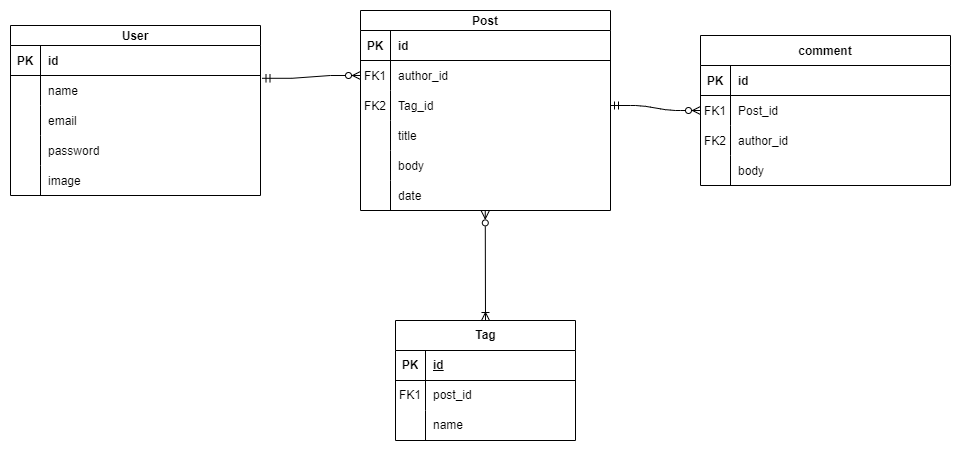

The diagram above was exported from draw.io. Its source (the exported page's mxGraphModel, read from the mxfile embedded in the PNG):
<mxGraphModel dx="1050" dy="530" grid="1" gridSize="10" guides="1" tooltips="1" connect="1" arrows="1" fold="1" page="1" pageScale="1" pageWidth="850" pageHeight="1100" math="0" shadow="0" extFonts="Permanent Marker^https://fonts.googleapis.com/css?family=Permanent+Marker">
  <root>
    <mxCell id="0" />
    <mxCell id="1" parent="0" />
    <mxCell id="C-vyLk0tnHw3VtMMgP7b-12" value="" style="edgeStyle=entityRelationEdgeStyle;endArrow=ERzeroToMany;startArrow=ERmandOne;endFill=1;startFill=0;exitX=1;exitY=0.5;exitDx=0;exitDy=0;" parent="1" source="C-vyLk0tnHw3VtMMgP7b-9" target="C-vyLk0tnHw3VtMMgP7b-17" edge="1">
      <mxGeometry width="100" height="100" relative="1" as="geometry">
        <mxPoint x="400" y="180" as="sourcePoint" />
        <mxPoint x="460" y="205" as="targetPoint" />
      </mxGeometry>
    </mxCell>
    <mxCell id="C-vyLk0tnHw3VtMMgP7b-2" value="Post" style="shape=table;startSize=20;container=1;collapsible=1;childLayout=tableLayout;fixedRows=1;rowLines=0;fontStyle=1;align=center;resizeLast=1;" parent="1" vertex="1">
      <mxGeometry x="370" y="80" width="250" height="200" as="geometry" />
    </mxCell>
    <mxCell id="C-vyLk0tnHw3VtMMgP7b-3" value="" style="shape=partialRectangle;collapsible=0;dropTarget=0;pointerEvents=0;fillColor=none;points=[[0,0.5],[1,0.5]];portConstraint=eastwest;top=0;left=0;right=0;bottom=1;" parent="C-vyLk0tnHw3VtMMgP7b-2" vertex="1">
      <mxGeometry y="20" width="250" height="30" as="geometry" />
    </mxCell>
    <mxCell id="C-vyLk0tnHw3VtMMgP7b-4" value="PK" style="shape=partialRectangle;overflow=hidden;connectable=0;fillColor=none;top=0;left=0;bottom=0;right=0;fontStyle=1;" parent="C-vyLk0tnHw3VtMMgP7b-3" vertex="1">
      <mxGeometry width="30" height="30" as="geometry">
        <mxRectangle width="30" height="30" as="alternateBounds" />
      </mxGeometry>
    </mxCell>
    <mxCell id="C-vyLk0tnHw3VtMMgP7b-5" value="id" style="shape=partialRectangle;overflow=hidden;connectable=0;fillColor=none;top=0;left=0;bottom=0;right=0;align=left;spacingLeft=6;fontStyle=1;" parent="C-vyLk0tnHw3VtMMgP7b-3" vertex="1">
      <mxGeometry x="30" width="220" height="30" as="geometry">
        <mxRectangle width="220" height="30" as="alternateBounds" />
      </mxGeometry>
    </mxCell>
    <mxCell id="C-vyLk0tnHw3VtMMgP7b-6" value="" style="shape=partialRectangle;collapsible=0;dropTarget=0;pointerEvents=0;fillColor=none;points=[[0,0.5],[1,0.5]];portConstraint=eastwest;top=0;left=0;right=0;bottom=0;" parent="C-vyLk0tnHw3VtMMgP7b-2" vertex="1">
      <mxGeometry y="50" width="250" height="30" as="geometry" />
    </mxCell>
    <mxCell id="C-vyLk0tnHw3VtMMgP7b-7" value="FK1" style="shape=partialRectangle;overflow=hidden;connectable=0;fillColor=none;top=0;left=0;bottom=0;right=0;" parent="C-vyLk0tnHw3VtMMgP7b-6" vertex="1">
      <mxGeometry width="30" height="30" as="geometry">
        <mxRectangle width="30" height="30" as="alternateBounds" />
      </mxGeometry>
    </mxCell>
    <mxCell id="C-vyLk0tnHw3VtMMgP7b-8" value="author_id" style="shape=partialRectangle;overflow=hidden;connectable=0;fillColor=none;top=0;left=0;bottom=0;right=0;align=left;spacingLeft=6;" parent="C-vyLk0tnHw3VtMMgP7b-6" vertex="1">
      <mxGeometry x="30" width="220" height="30" as="geometry">
        <mxRectangle width="220" height="30" as="alternateBounds" />
      </mxGeometry>
    </mxCell>
    <mxCell id="C-vyLk0tnHw3VtMMgP7b-9" value="" style="shape=partialRectangle;collapsible=0;dropTarget=0;pointerEvents=0;fillColor=none;points=[[0,0.5],[1,0.5]];portConstraint=eastwest;top=0;left=0;right=0;bottom=0;" parent="C-vyLk0tnHw3VtMMgP7b-2" vertex="1">
      <mxGeometry y="80" width="250" height="30" as="geometry" />
    </mxCell>
    <mxCell id="C-vyLk0tnHw3VtMMgP7b-10" value="FK2" style="shape=partialRectangle;overflow=hidden;connectable=0;fillColor=none;top=0;left=0;bottom=0;right=0;" parent="C-vyLk0tnHw3VtMMgP7b-9" vertex="1">
      <mxGeometry width="30" height="30" as="geometry">
        <mxRectangle width="30" height="30" as="alternateBounds" />
      </mxGeometry>
    </mxCell>
    <mxCell id="C-vyLk0tnHw3VtMMgP7b-11" value="Tag_id" style="shape=partialRectangle;overflow=hidden;connectable=0;fillColor=none;top=0;left=0;bottom=0;right=0;align=left;spacingLeft=6;" parent="C-vyLk0tnHw3VtMMgP7b-9" vertex="1">
      <mxGeometry x="30" width="220" height="30" as="geometry">
        <mxRectangle width="220" height="30" as="alternateBounds" />
      </mxGeometry>
    </mxCell>
    <mxCell id="dHnmo5jI0K49GTLPqHRm-63" style="shape=partialRectangle;collapsible=0;dropTarget=0;pointerEvents=0;fillColor=none;points=[[0,0.5],[1,0.5]];portConstraint=eastwest;top=0;left=0;right=0;bottom=0;" vertex="1" parent="C-vyLk0tnHw3VtMMgP7b-2">
      <mxGeometry y="110" width="250" height="30" as="geometry" />
    </mxCell>
    <mxCell id="dHnmo5jI0K49GTLPqHRm-64" style="shape=partialRectangle;overflow=hidden;connectable=0;fillColor=none;top=0;left=0;bottom=0;right=0;" vertex="1" parent="dHnmo5jI0K49GTLPqHRm-63">
      <mxGeometry width="30" height="30" as="geometry">
        <mxRectangle width="30" height="30" as="alternateBounds" />
      </mxGeometry>
    </mxCell>
    <mxCell id="dHnmo5jI0K49GTLPqHRm-65" value="title" style="shape=partialRectangle;overflow=hidden;connectable=0;fillColor=none;top=0;left=0;bottom=0;right=0;align=left;spacingLeft=6;" vertex="1" parent="dHnmo5jI0K49GTLPqHRm-63">
      <mxGeometry x="30" width="220" height="30" as="geometry">
        <mxRectangle width="220" height="30" as="alternateBounds" />
      </mxGeometry>
    </mxCell>
    <mxCell id="dHnmo5jI0K49GTLPqHRm-66" style="shape=partialRectangle;collapsible=0;dropTarget=0;pointerEvents=0;fillColor=none;points=[[0,0.5],[1,0.5]];portConstraint=eastwest;top=0;left=0;right=0;bottom=0;" vertex="1" parent="C-vyLk0tnHw3VtMMgP7b-2">
      <mxGeometry y="140" width="250" height="30" as="geometry" />
    </mxCell>
    <mxCell id="dHnmo5jI0K49GTLPqHRm-67" style="shape=partialRectangle;overflow=hidden;connectable=0;fillColor=none;top=0;left=0;bottom=0;right=0;" vertex="1" parent="dHnmo5jI0K49GTLPqHRm-66">
      <mxGeometry width="30" height="30" as="geometry">
        <mxRectangle width="30" height="30" as="alternateBounds" />
      </mxGeometry>
    </mxCell>
    <mxCell id="dHnmo5jI0K49GTLPqHRm-68" value="body" style="shape=partialRectangle;overflow=hidden;connectable=0;fillColor=none;top=0;left=0;bottom=0;right=0;align=left;spacingLeft=6;" vertex="1" parent="dHnmo5jI0K49GTLPqHRm-66">
      <mxGeometry x="30" width="220" height="30" as="geometry">
        <mxRectangle width="220" height="30" as="alternateBounds" />
      </mxGeometry>
    </mxCell>
    <mxCell id="dHnmo5jI0K49GTLPqHRm-69" style="shape=partialRectangle;collapsible=0;dropTarget=0;pointerEvents=0;fillColor=none;points=[[0,0.5],[1,0.5]];portConstraint=eastwest;top=0;left=0;right=0;bottom=0;" vertex="1" parent="C-vyLk0tnHw3VtMMgP7b-2">
      <mxGeometry y="170" width="250" height="30" as="geometry" />
    </mxCell>
    <mxCell id="dHnmo5jI0K49GTLPqHRm-70" style="shape=partialRectangle;overflow=hidden;connectable=0;fillColor=none;top=0;left=0;bottom=0;right=0;" vertex="1" parent="dHnmo5jI0K49GTLPqHRm-69">
      <mxGeometry width="30" height="30" as="geometry">
        <mxRectangle width="30" height="30" as="alternateBounds" />
      </mxGeometry>
    </mxCell>
    <mxCell id="dHnmo5jI0K49GTLPqHRm-71" value="date" style="shape=partialRectangle;overflow=hidden;connectable=0;fillColor=none;top=0;left=0;bottom=0;right=0;align=left;spacingLeft=6;" vertex="1" parent="dHnmo5jI0K49GTLPqHRm-69">
      <mxGeometry x="30" width="220" height="30" as="geometry">
        <mxRectangle width="220" height="30" as="alternateBounds" />
      </mxGeometry>
    </mxCell>
    <mxCell id="C-vyLk0tnHw3VtMMgP7b-13" value="comment" style="shape=table;startSize=30;container=1;collapsible=1;childLayout=tableLayout;fixedRows=1;rowLines=0;fontStyle=1;align=center;resizeLast=1;" parent="1" vertex="1">
      <mxGeometry x="710" y="105" width="250" height="150" as="geometry" />
    </mxCell>
    <mxCell id="C-vyLk0tnHw3VtMMgP7b-14" value="" style="shape=partialRectangle;collapsible=0;dropTarget=0;pointerEvents=0;fillColor=none;points=[[0,0.5],[1,0.5]];portConstraint=eastwest;top=0;left=0;right=0;bottom=1;" parent="C-vyLk0tnHw3VtMMgP7b-13" vertex="1">
      <mxGeometry y="30" width="250" height="30" as="geometry" />
    </mxCell>
    <mxCell id="C-vyLk0tnHw3VtMMgP7b-15" value="PK" style="shape=partialRectangle;overflow=hidden;connectable=0;fillColor=none;top=0;left=0;bottom=0;right=0;fontStyle=1;" parent="C-vyLk0tnHw3VtMMgP7b-14" vertex="1">
      <mxGeometry width="30" height="30" as="geometry">
        <mxRectangle width="30" height="30" as="alternateBounds" />
      </mxGeometry>
    </mxCell>
    <mxCell id="C-vyLk0tnHw3VtMMgP7b-16" value="id" style="shape=partialRectangle;overflow=hidden;connectable=0;fillColor=none;top=0;left=0;bottom=0;right=0;align=left;spacingLeft=6;fontStyle=1;" parent="C-vyLk0tnHw3VtMMgP7b-14" vertex="1">
      <mxGeometry x="30" width="220" height="30" as="geometry">
        <mxRectangle width="220" height="30" as="alternateBounds" />
      </mxGeometry>
    </mxCell>
    <mxCell id="C-vyLk0tnHw3VtMMgP7b-17" value="" style="shape=partialRectangle;collapsible=0;dropTarget=0;pointerEvents=0;fillColor=none;points=[[0,0.5],[1,0.5]];portConstraint=eastwest;top=0;left=0;right=0;bottom=0;" parent="C-vyLk0tnHw3VtMMgP7b-13" vertex="1">
      <mxGeometry y="60" width="250" height="30" as="geometry" />
    </mxCell>
    <mxCell id="C-vyLk0tnHw3VtMMgP7b-18" value="FK1" style="shape=partialRectangle;overflow=hidden;connectable=0;fillColor=none;top=0;left=0;bottom=0;right=0;" parent="C-vyLk0tnHw3VtMMgP7b-17" vertex="1">
      <mxGeometry width="30" height="30" as="geometry">
        <mxRectangle width="30" height="30" as="alternateBounds" />
      </mxGeometry>
    </mxCell>
    <mxCell id="C-vyLk0tnHw3VtMMgP7b-19" value="Post_id" style="shape=partialRectangle;overflow=hidden;connectable=0;fillColor=none;top=0;left=0;bottom=0;right=0;align=left;spacingLeft=6;" parent="C-vyLk0tnHw3VtMMgP7b-17" vertex="1">
      <mxGeometry x="30" width="220" height="30" as="geometry">
        <mxRectangle width="220" height="30" as="alternateBounds" />
      </mxGeometry>
    </mxCell>
    <mxCell id="C-vyLk0tnHw3VtMMgP7b-20" value="" style="shape=partialRectangle;collapsible=0;dropTarget=0;pointerEvents=0;fillColor=none;points=[[0,0.5],[1,0.5]];portConstraint=eastwest;top=0;left=0;right=0;bottom=0;" parent="C-vyLk0tnHw3VtMMgP7b-13" vertex="1">
      <mxGeometry y="90" width="250" height="30" as="geometry" />
    </mxCell>
    <mxCell id="C-vyLk0tnHw3VtMMgP7b-21" value="FK2" style="shape=partialRectangle;overflow=hidden;connectable=0;fillColor=none;top=0;left=0;bottom=0;right=0;" parent="C-vyLk0tnHw3VtMMgP7b-20" vertex="1">
      <mxGeometry width="30" height="30" as="geometry">
        <mxRectangle width="30" height="30" as="alternateBounds" />
      </mxGeometry>
    </mxCell>
    <mxCell id="C-vyLk0tnHw3VtMMgP7b-22" value="author_id" style="shape=partialRectangle;overflow=hidden;connectable=0;fillColor=none;top=0;left=0;bottom=0;right=0;align=left;spacingLeft=6;" parent="C-vyLk0tnHw3VtMMgP7b-20" vertex="1">
      <mxGeometry x="30" width="220" height="30" as="geometry">
        <mxRectangle width="220" height="30" as="alternateBounds" />
      </mxGeometry>
    </mxCell>
    <mxCell id="dHnmo5jI0K49GTLPqHRm-60" style="shape=partialRectangle;collapsible=0;dropTarget=0;pointerEvents=0;fillColor=none;points=[[0,0.5],[1,0.5]];portConstraint=eastwest;top=0;left=0;right=0;bottom=0;" vertex="1" parent="C-vyLk0tnHw3VtMMgP7b-13">
      <mxGeometry y="120" width="250" height="30" as="geometry" />
    </mxCell>
    <mxCell id="dHnmo5jI0K49GTLPqHRm-61" style="shape=partialRectangle;overflow=hidden;connectable=0;fillColor=none;top=0;left=0;bottom=0;right=0;" vertex="1" parent="dHnmo5jI0K49GTLPqHRm-60">
      <mxGeometry width="30" height="30" as="geometry">
        <mxRectangle width="30" height="30" as="alternateBounds" />
      </mxGeometry>
    </mxCell>
    <mxCell id="dHnmo5jI0K49GTLPqHRm-62" value="body" style="shape=partialRectangle;overflow=hidden;connectable=0;fillColor=none;top=0;left=0;bottom=0;right=0;align=left;spacingLeft=6;" vertex="1" parent="dHnmo5jI0K49GTLPqHRm-60">
      <mxGeometry x="30" width="220" height="30" as="geometry">
        <mxRectangle width="220" height="30" as="alternateBounds" />
      </mxGeometry>
    </mxCell>
    <mxCell id="C-vyLk0tnHw3VtMMgP7b-23" value="User" style="shape=table;startSize=20;container=1;collapsible=1;childLayout=tableLayout;fixedRows=1;rowLines=0;fontStyle=1;align=center;resizeLast=1;" parent="1" vertex="1">
      <mxGeometry x="20" y="95" width="250" height="170" as="geometry" />
    </mxCell>
    <mxCell id="C-vyLk0tnHw3VtMMgP7b-24" value="" style="shape=partialRectangle;collapsible=0;dropTarget=0;pointerEvents=0;fillColor=none;points=[[0,0.5],[1,0.5]];portConstraint=eastwest;top=0;left=0;right=0;bottom=1;" parent="C-vyLk0tnHw3VtMMgP7b-23" vertex="1">
      <mxGeometry y="20" width="250" height="30" as="geometry" />
    </mxCell>
    <mxCell id="C-vyLk0tnHw3VtMMgP7b-25" value="PK" style="shape=partialRectangle;overflow=hidden;connectable=0;fillColor=none;top=0;left=0;bottom=0;right=0;fontStyle=1;" parent="C-vyLk0tnHw3VtMMgP7b-24" vertex="1">
      <mxGeometry width="30" height="30" as="geometry">
        <mxRectangle width="30" height="30" as="alternateBounds" />
      </mxGeometry>
    </mxCell>
    <mxCell id="C-vyLk0tnHw3VtMMgP7b-26" value="id" style="shape=partialRectangle;overflow=hidden;connectable=0;fillColor=none;top=0;left=0;bottom=0;right=0;align=left;spacingLeft=6;fontStyle=1;verticalAlign=middle;" parent="C-vyLk0tnHw3VtMMgP7b-24" vertex="1">
      <mxGeometry x="30" width="220" height="30" as="geometry">
        <mxRectangle width="220" height="30" as="alternateBounds" />
      </mxGeometry>
    </mxCell>
    <mxCell id="C-vyLk0tnHw3VtMMgP7b-27" value="" style="shape=partialRectangle;collapsible=0;dropTarget=0;pointerEvents=0;fillColor=none;points=[[0,0.5],[1,0.5]];portConstraint=eastwest;top=0;left=0;right=0;bottom=0;" parent="C-vyLk0tnHw3VtMMgP7b-23" vertex="1">
      <mxGeometry y="50" width="250" height="30" as="geometry" />
    </mxCell>
    <mxCell id="C-vyLk0tnHw3VtMMgP7b-28" value="" style="shape=partialRectangle;overflow=hidden;connectable=0;fillColor=none;top=0;left=0;bottom=0;right=0;" parent="C-vyLk0tnHw3VtMMgP7b-27" vertex="1">
      <mxGeometry width="30" height="30" as="geometry">
        <mxRectangle width="30" height="30" as="alternateBounds" />
      </mxGeometry>
    </mxCell>
    <mxCell id="C-vyLk0tnHw3VtMMgP7b-29" value="name" style="shape=partialRectangle;overflow=hidden;connectable=0;fillColor=none;top=0;left=0;bottom=0;right=0;align=left;spacingLeft=6;" parent="C-vyLk0tnHw3VtMMgP7b-27" vertex="1">
      <mxGeometry x="30" width="220" height="30" as="geometry">
        <mxRectangle width="220" height="30" as="alternateBounds" />
      </mxGeometry>
    </mxCell>
    <mxCell id="dHnmo5jI0K49GTLPqHRm-48" style="shape=partialRectangle;collapsible=0;dropTarget=0;pointerEvents=0;fillColor=none;points=[[0,0.5],[1,0.5]];portConstraint=eastwest;top=0;left=0;right=0;bottom=0;" vertex="1" parent="C-vyLk0tnHw3VtMMgP7b-23">
      <mxGeometry y="80" width="250" height="30" as="geometry" />
    </mxCell>
    <mxCell id="dHnmo5jI0K49GTLPqHRm-49" style="shape=partialRectangle;overflow=hidden;connectable=0;fillColor=none;top=0;left=0;bottom=0;right=0;" vertex="1" parent="dHnmo5jI0K49GTLPqHRm-48">
      <mxGeometry width="30" height="30" as="geometry">
        <mxRectangle width="30" height="30" as="alternateBounds" />
      </mxGeometry>
    </mxCell>
    <mxCell id="dHnmo5jI0K49GTLPqHRm-50" value="email" style="shape=partialRectangle;overflow=hidden;connectable=0;fillColor=none;top=0;left=0;bottom=0;right=0;align=left;spacingLeft=6;" vertex="1" parent="dHnmo5jI0K49GTLPqHRm-48">
      <mxGeometry x="30" width="220" height="30" as="geometry">
        <mxRectangle width="220" height="30" as="alternateBounds" />
      </mxGeometry>
    </mxCell>
    <mxCell id="dHnmo5jI0K49GTLPqHRm-54" style="shape=partialRectangle;collapsible=0;dropTarget=0;pointerEvents=0;fillColor=none;points=[[0,0.5],[1,0.5]];portConstraint=eastwest;top=0;left=0;right=0;bottom=0;" vertex="1" parent="C-vyLk0tnHw3VtMMgP7b-23">
      <mxGeometry y="110" width="250" height="30" as="geometry" />
    </mxCell>
    <mxCell id="dHnmo5jI0K49GTLPqHRm-55" style="shape=partialRectangle;overflow=hidden;connectable=0;fillColor=none;top=0;left=0;bottom=0;right=0;" vertex="1" parent="dHnmo5jI0K49GTLPqHRm-54">
      <mxGeometry width="30" height="30" as="geometry">
        <mxRectangle width="30" height="30" as="alternateBounds" />
      </mxGeometry>
    </mxCell>
    <mxCell id="dHnmo5jI0K49GTLPqHRm-56" value="password " style="shape=partialRectangle;overflow=hidden;connectable=0;fillColor=none;top=0;left=0;bottom=0;right=0;align=left;spacingLeft=6;" vertex="1" parent="dHnmo5jI0K49GTLPqHRm-54">
      <mxGeometry x="30" width="220" height="30" as="geometry">
        <mxRectangle width="220" height="30" as="alternateBounds" />
      </mxGeometry>
    </mxCell>
    <mxCell id="dHnmo5jI0K49GTLPqHRm-57" style="shape=partialRectangle;collapsible=0;dropTarget=0;pointerEvents=0;fillColor=none;points=[[0,0.5],[1,0.5]];portConstraint=eastwest;top=0;left=0;right=0;bottom=0;" vertex="1" parent="C-vyLk0tnHw3VtMMgP7b-23">
      <mxGeometry y="140" width="250" height="30" as="geometry" />
    </mxCell>
    <mxCell id="dHnmo5jI0K49GTLPqHRm-58" style="shape=partialRectangle;overflow=hidden;connectable=0;fillColor=none;top=0;left=0;bottom=0;right=0;" vertex="1" parent="dHnmo5jI0K49GTLPqHRm-57">
      <mxGeometry width="30" height="30" as="geometry">
        <mxRectangle width="30" height="30" as="alternateBounds" />
      </mxGeometry>
    </mxCell>
    <mxCell id="dHnmo5jI0K49GTLPqHRm-59" value="image" style="shape=partialRectangle;overflow=hidden;connectable=0;fillColor=none;top=0;left=0;bottom=0;right=0;align=left;spacingLeft=6;" vertex="1" parent="dHnmo5jI0K49GTLPqHRm-57">
      <mxGeometry x="30" width="220" height="30" as="geometry">
        <mxRectangle width="220" height="30" as="alternateBounds" />
      </mxGeometry>
    </mxCell>
    <mxCell id="dHnmo5jI0K49GTLPqHRm-3" value="" style="edgeStyle=entityRelationEdgeStyle;fontSize=12;html=1;endArrow=ERzeroToMany;startArrow=ERmandOne;rounded=0;exitX=1.006;exitY=1.093;exitDx=0;exitDy=0;exitPerimeter=0;entryX=0;entryY=0.5;entryDx=0;entryDy=0;curved=0;strokeColor=default;flowAnimation=0;shadow=0;movable=1;resizable=1;rotatable=1;deletable=1;editable=1;locked=0;connectable=1;" edge="1" parent="1" source="C-vyLk0tnHw3VtMMgP7b-24" target="C-vyLk0tnHw3VtMMgP7b-6">
      <mxGeometry width="100" height="100" relative="1" as="geometry">
        <mxPoint x="166.5" y="220.00000000000006" as="sourcePoint" />
        <mxPoint x="320" y="438.8" as="targetPoint" />
        <Array as="points">
          <mxPoint x="365" y="178.8" />
          <mxPoint x="305" y="228.8" />
          <mxPoint x="405" y="168.8" />
          <mxPoint x="395" y="148.8" />
          <mxPoint x="255" y="248.8" />
        </Array>
      </mxGeometry>
    </mxCell>
    <mxCell id="dHnmo5jI0K49GTLPqHRm-72" value="Tag" style="shape=table;startSize=30;container=1;collapsible=1;childLayout=tableLayout;fixedRows=1;rowLines=0;fontStyle=1;align=center;resizeLast=1;html=1;" vertex="1" parent="1">
      <mxGeometry x="405" y="390" width="180" height="120" as="geometry" />
    </mxCell>
    <mxCell id="dHnmo5jI0K49GTLPqHRm-73" value="" style="shape=tableRow;horizontal=0;startSize=0;swimlaneHead=0;swimlaneBody=0;fillColor=none;collapsible=0;dropTarget=0;points=[[0,0.5],[1,0.5]];portConstraint=eastwest;top=0;left=0;right=0;bottom=1;" vertex="1" parent="dHnmo5jI0K49GTLPqHRm-72">
      <mxGeometry y="30" width="180" height="30" as="geometry" />
    </mxCell>
    <mxCell id="dHnmo5jI0K49GTLPqHRm-74" value="PK" style="shape=partialRectangle;connectable=0;fillColor=none;top=0;left=0;bottom=0;right=0;fontStyle=1;overflow=hidden;whiteSpace=wrap;html=1;" vertex="1" parent="dHnmo5jI0K49GTLPqHRm-73">
      <mxGeometry width="30" height="30" as="geometry">
        <mxRectangle width="30" height="30" as="alternateBounds" />
      </mxGeometry>
    </mxCell>
    <mxCell id="dHnmo5jI0K49GTLPqHRm-75" value="id" style="shape=partialRectangle;connectable=0;fillColor=none;top=0;left=0;bottom=0;right=0;align=left;spacingLeft=6;fontStyle=5;overflow=hidden;whiteSpace=wrap;html=1;" vertex="1" parent="dHnmo5jI0K49GTLPqHRm-73">
      <mxGeometry x="30" width="150" height="30" as="geometry">
        <mxRectangle width="150" height="30" as="alternateBounds" />
      </mxGeometry>
    </mxCell>
    <mxCell id="dHnmo5jI0K49GTLPqHRm-76" value="" style="shape=tableRow;horizontal=0;startSize=0;swimlaneHead=0;swimlaneBody=0;fillColor=none;collapsible=0;dropTarget=0;points=[[0,0.5],[1,0.5]];portConstraint=eastwest;top=0;left=0;right=0;bottom=0;" vertex="1" parent="dHnmo5jI0K49GTLPqHRm-72">
      <mxGeometry y="60" width="180" height="30" as="geometry" />
    </mxCell>
    <mxCell id="dHnmo5jI0K49GTLPqHRm-77" value="FK1" style="shape=partialRectangle;connectable=0;fillColor=none;top=0;left=0;bottom=0;right=0;editable=1;overflow=hidden;whiteSpace=wrap;html=1;" vertex="1" parent="dHnmo5jI0K49GTLPqHRm-76">
      <mxGeometry width="30" height="30" as="geometry">
        <mxRectangle width="30" height="30" as="alternateBounds" />
      </mxGeometry>
    </mxCell>
    <mxCell id="dHnmo5jI0K49GTLPqHRm-78" value="post_id" style="shape=partialRectangle;connectable=0;fillColor=none;top=0;left=0;bottom=0;right=0;align=left;spacingLeft=6;overflow=hidden;whiteSpace=wrap;html=1;" vertex="1" parent="dHnmo5jI0K49GTLPqHRm-76">
      <mxGeometry x="30" width="150" height="30" as="geometry">
        <mxRectangle width="150" height="30" as="alternateBounds" />
      </mxGeometry>
    </mxCell>
    <mxCell id="dHnmo5jI0K49GTLPqHRm-79" value="" style="shape=tableRow;horizontal=0;startSize=0;swimlaneHead=0;swimlaneBody=0;fillColor=none;collapsible=0;dropTarget=0;points=[[0,0.5],[1,0.5]];portConstraint=eastwest;top=0;left=0;right=0;bottom=0;" vertex="1" parent="dHnmo5jI0K49GTLPqHRm-72">
      <mxGeometry y="90" width="180" height="30" as="geometry" />
    </mxCell>
    <mxCell id="dHnmo5jI0K49GTLPqHRm-80" value="" style="shape=partialRectangle;connectable=0;fillColor=none;top=0;left=0;bottom=0;right=0;editable=1;overflow=hidden;whiteSpace=wrap;html=1;" vertex="1" parent="dHnmo5jI0K49GTLPqHRm-79">
      <mxGeometry width="30" height="30" as="geometry">
        <mxRectangle width="30" height="30" as="alternateBounds" />
      </mxGeometry>
    </mxCell>
    <mxCell id="dHnmo5jI0K49GTLPqHRm-81" value="name" style="shape=partialRectangle;connectable=0;fillColor=none;top=0;left=0;bottom=0;right=0;align=left;spacingLeft=6;overflow=hidden;whiteSpace=wrap;html=1;" vertex="1" parent="dHnmo5jI0K49GTLPqHRm-79">
      <mxGeometry x="30" width="150" height="30" as="geometry">
        <mxRectangle width="150" height="30" as="alternateBounds" />
      </mxGeometry>
    </mxCell>
    <mxCell id="dHnmo5jI0K49GTLPqHRm-87" value="" style="endArrow=ERzeroToMany;html=1;rounded=0;exitX=0.5;exitY=0;exitDx=0;exitDy=0;entryX=0.499;entryY=1.013;entryDx=0;entryDy=0;entryPerimeter=0;endFill=0;startArrow=ERoneToMany;startFill=0;" edge="1" parent="1" source="dHnmo5jI0K49GTLPqHRm-72" target="dHnmo5jI0K49GTLPqHRm-69">
      <mxGeometry relative="1" as="geometry">
        <mxPoint x="360" y="280" as="sourcePoint" />
        <mxPoint x="520" y="280" as="targetPoint" />
      </mxGeometry>
    </mxCell>
  </root>
</mxGraphModel>